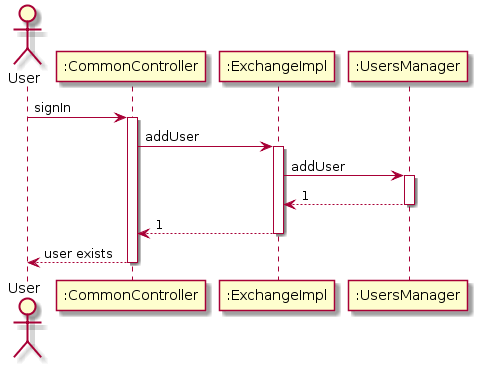

The diagram above was rendered by PlantUML. Its source (embedded in the PNG):
@startuml
actor User
participant ":CommonController" as A
participant ":ExchangeImpl" as B
participant ":UsersManager" as C

User -> A: signIn
activate A

A -> B: addUser
activate B

B -> C: addUser
activate C

C --> B: 1
deactivate C

B --> A: 1
deactivate B

A --> User: user exists
deactivate A
@enduml